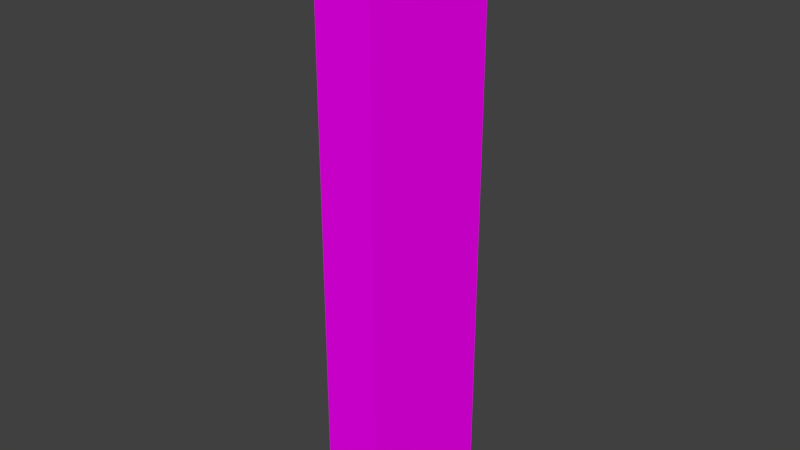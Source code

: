 # Source: Bridge30_Lateral2.blend  (saved by Blender 2.78.0; exported with 4.5.12 LTS)
import bpy
from mathutils import Matrix  # noqa: F401  (used for matrix-valued properties, if any)

bpy.ops.wm.read_factory_settings(use_empty=True)
scene = bpy.context.scene
scene.name = 'Scene'

# ---- collections
col_collection_1 = bpy.data.collections.new('Collection 1'); scene.collection.children.link(col_collection_1)

# ---- images (referenced by path relative to the original .blend; pixels are not part of the script)
import os
ASSET_DIR = os.environ.get("B2B_ASSET_DIR", "")  # directory of the original .blend (textures are referenced by path, not embedded)
HERE = os.path.dirname(os.path.abspath(__file__))  # packed textures are extracted next to this script under _unpacked/

def load_image(name, relpath, width, height, colorspace="sRGB"):
    """Load a texture the original file referenced (path relative to the .blend, or extracted next to this script)."""
    p = next((c for c in (os.path.join(HERE, relpath), os.path.join(ASSET_DIR, relpath)) if relpath and os.path.exists(c)), "")
    if p:
        img = bpy.data.images.load(p, check_existing=True)
        img.name = name
    else:  # same state as the original file: an image datablock whose file is absent (Cycles renders it pink)
        img = bpy.data.images.new(name, width, height)
        img.source = "FILE"
        img.filepath = "//" + (relpath or name)
    img.colorspace_settings.name = colorspace
    return img
img_specular_tga = load_image('specular.tga', 'specular.tga', 1024, 1024, 'sRGB')

# ---- materials (node trees are filled in below, after node groups)
mat_material = bpy.data.materials.new('Material')
mat_material.alpha_threshold = 0.0
mat_material.roughness = 0.5

# ---- material node trees
mat_material.use_nodes = True; mat_material.node_tree.nodes.clear()
_N = mat_material.node_tree.nodes; _L = mat_material.node_tree.links
n0 = _N.new('ShaderNodeOutputMaterial'); n0.name = 'Material Output'; n0.location = (300, 300)
n1 = _N.new('ShaderNodeBsdfDiffuse'); n1.name = 'Diffuse BSDF'; n1.location = (10, 300)
n2 = _N.new('ShaderNodeTexImage'); n2.name = 'Image Texture'; n2.location = (-180, 300)
n2.width = 140
n2.image = img_specular_tga
_L.new(n1.outputs[0], n0.inputs[0])
_L.new(n2.outputs[0], n1.inputs[0])
n0.is_active_output = True

# ---- world
world_world = bpy.data.worlds.new('World'); scene.world = world_world
world_world.color = (0.05088, 0.05088, 0.05088)
world_world.use_sun_shadow = False
world_world.sun_shadow_jitter_overblur = 0.0
world_world.cycles.sampling_method = 'MANUAL'

# ---- meshes
me_cube_001 = bpy.data.meshes.new('Cube.001')
me_cube_001.from_pydata([(1.947, -4.398, -0.6605), (2.113, -4.42, 0.2594), (1.947, -4.398, -0.6605), (2.113, -4.42, 0.8161), (1.947, -4.398, 0.8161), (2.113, -4.42, -0.2499), (2.113, -4.42, -0.6605), (1.963, -4.068, 0.8161), (1.963, -4.068, -0.6605), (2.13, -4.068, 0.2594), (1.963, -4.068, -0.6605), (2.13, -4.068, 0.8161), (2.13, -4.068, -0.2499), (2.13, -4.068, -0.6605), (1.947, -4.398, -0.6605), (1.947, -4.398, 0.8161), (1.947, -4.398, 0.3239), (1.947, -4.398, 0.3239), (1.947, -4.398, -0.1683), (1.947, -4.398, -0.1683), (1.963, -4.068, -0.1683), (1.963, -4.068, 0.3239)], [], [(9, 1, 5, 12), (21, 17, 4, 7), (12, 5, 6, 13), (13, 6, 2, 10), (7, 4, 3, 11), (1, 9, 11, 3), (19, 0, 14, 18), (1, 3, 15, 16), (5, 1, 17, 18), (6, 5, 19, 14), (4, 17, 16, 15), (17, 19, 18, 16), (8, 0, 19, 20), (20, 19, 17, 21)])
_uv = me_cube_001.uv_layers.new(name='UVMap')
_uv.uv.foreach_set('vector', [0.4726, 0.6871, 0.4726, 0.7032, 0.4422, 0.7032, 0.4422, 0.6871, 0.7952, 0.6851, 0.7952, 0.7002, 0.7841, 0.7002, 0.7841, 0.6851, 0.4422, 0.6871, 0.4422, 0.7032, 0.4176, 0.7032, 0.4176, 0.6871, 0.0, 0.3129, 0.001026, 0.2968, 0.01096, 0.2978, 0.01002, 0.3129, 0.516, 0.6429, 0.5169, 0.658, 0.507, 0.659, 0.506, 0.6429, 0.4726, 0.7032, 0.4726, 0.6871, 0.506, 0.6871, 0.506, 0.7032, 0.8063, 0.7002, 0.8174, 0.7002, 0.8174, 0.7002, 0.8063, 0.7002, 0.4726, 0.7032, 0.506, 0.7032, 0.506, 0.7032, 0.4726, 0.7032, 0.4422, 0.7032, 0.4726, 0.7032, 0.4726, 0.7032, 0.4422, 0.7032, 0.4176, 0.7032, 0.4422, 0.7032, 0.4422, 0.7032, 0.4176, 0.7032, 0.7841, 0.7002, 0.7952, 0.7002, 0.7952, 0.7002, 0.7841, 0.7002, 0.7952, 0.7002, 0.8063, 0.7002, 0.8063, 0.7002, 0.7952, 0.7002, 0.8174, 0.6851, 0.8174, 0.7002, 0.8063, 0.7002, 0.8063, 0.6851, 0.8063, 0.6851, 0.8063, 0.7002, 0.7952, 0.7002, 0.7952, 0.6851])
me_cube_001.materials.append(mat_material)
me_cube_001.use_remesh_preserve_volume = False
me_cube_001.use_remesh_preserve_attributes = False
me_cube_001.use_mirror_vertex_groups = False
me_cube_001.update()

# ---- objects
ob_cube = bpy.data.objects.new('Cube', me_cube_001)

# ---- transforms, parenting, visibility, modifiers, constraints
ob_cube.location = (0.0, 0.0, 0.0)
ob_cube.lineart.crease_threshold = 0.0
_vg = ob_cube.vertex_groups.new(name='Group')

# ---- collection membership
col_collection_1.objects.link(ob_cube)

# ---- scene / render settings (as saved in the file)
scene.frame_start = 1; scene.frame_end = 250; scene.frame_set(1)
scene.render.engine = 'CYCLES'
scene.render.resolution_percentage = 50
scene.render.dither_intensity = 0.0
scene.cycles.use_denoising = False
scene.cycles.samples = 128
scene.cycles.sampling_pattern = 'TABULATED_SOBOL'
scene.cycles.light_sampling_threshold = 0.0
scene.cycles.use_adaptive_sampling = False
scene.cycles.use_light_tree = False
scene.cycles.blur_glossy = 0.0
scene.cycles.sample_clamp_indirect = 0.0
scene.view_settings.view_transform = 'Standard'
bpy.context.view_layer.update()

# ---- added for rendering (the .blend has no active camera and no usable light): camera, sun
cam_auto = bpy.data.cameras.new('AutoCamera')
cam_auto.lens = 50.0
cam_auto.sensor_width = 36.0
cam_auto.clip_end = 1000.0
ob_auto_camera = bpy.data.objects.new('AutoCamera', cam_auto)
scene.collection.objects.link(ob_auto_camera)
ob_auto_camera.location = (3.45342, -5.94146, 1.2094)
ob_auto_camera.rotation_euler = (1.09748, -7.21219e-08, 0.694738)
scene.camera = ob_auto_camera
light_auto_sun = bpy.data.lights.new('AutoSun', 'SUN')
light_auto_sun.energy = 3.0
light_auto_sun.angle = 0.0523599
ob_auto_sun = bpy.data.objects.new('AutoSun', light_auto_sun)
scene.collection.objects.link(ob_auto_sun)
ob_auto_sun.rotation_euler = (0.872665, 0.174533, 0.523599)
bpy.context.view_layer.update()
